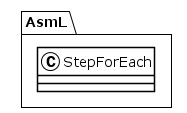

The diagram above was rendered by PlantUML. Its source (embedded in the PNG):
@startuml
!theme plain
package AsmL {
class StepForEach {
}
}
@enduml